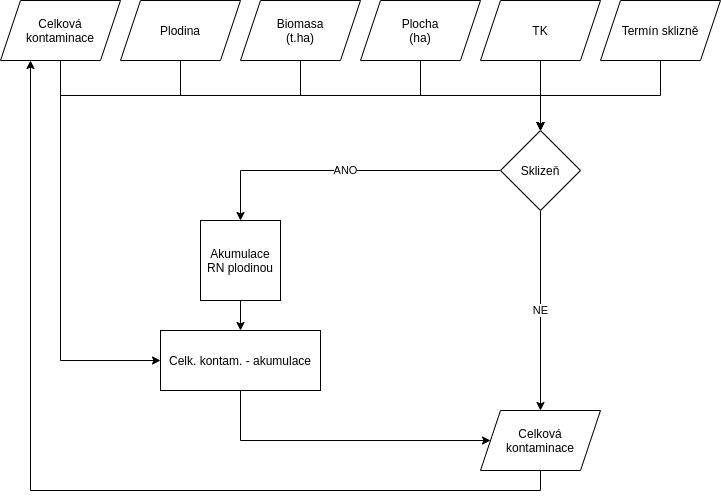

The diagram above was exported from draw.io. Its source (the exported page's mxGraphModel, read from the mxfile embedded in the PNG):
<mxGraphModel dx="2209" dy="811" grid="1" gridSize="10" guides="1" tooltips="1" connect="1" arrows="1" fold="1" page="1" pageScale="1" pageWidth="827" pageHeight="1169" math="0" shadow="0">
  <root>
    <mxCell id="SWfBnred3DBLQhMRfYvF-0" />
    <mxCell id="SWfBnred3DBLQhMRfYvF-1" parent="SWfBnred3DBLQhMRfYvF-0" />
    <mxCell id="SWfBnred3DBLQhMRfYvF-14" style="edgeStyle=orthogonalEdgeStyle;rounded=0;orthogonalLoop=1;jettySize=auto;html=1;exitX=0.5;exitY=1;exitDx=0;exitDy=0;entryX=0.5;entryY=0;entryDx=0;entryDy=0;" parent="SWfBnred3DBLQhMRfYvF-1" source="SWfBnred3DBLQhMRfYvF-2" target="SWfBnred3DBLQhMRfYvF-9" edge="1">
      <mxGeometry relative="1" as="geometry" />
    </mxCell>
    <mxCell id="SWfBnred3DBLQhMRfYvF-21" style="edgeStyle=orthogonalEdgeStyle;rounded=0;orthogonalLoop=1;jettySize=auto;html=1;exitX=0.5;exitY=1;exitDx=0;exitDy=0;entryX=0.5;entryY=1;entryDx=0;entryDy=0;" parent="SWfBnred3DBLQhMRfYvF-1" source="SWfBnred3DBLQhMRfYvF-28" target="SWfBnred3DBLQhMRfYvF-28" edge="1">
      <mxGeometry relative="1" as="geometry">
        <mxPoint x="90" y="460" as="targetPoint" />
      </mxGeometry>
    </mxCell>
    <mxCell id="SWfBnred3DBLQhMRfYvF-2" value="Celková&lt;br&gt;kontaminace" style="shape=parallelogram;perimeter=parallelogramPerimeter;whiteSpace=wrap;html=1;fixedSize=1;" parent="SWfBnred3DBLQhMRfYvF-1" vertex="1">
      <mxGeometry x="-110" y="90" width="120" height="60" as="geometry" />
    </mxCell>
    <mxCell id="SWfBnred3DBLQhMRfYvF-17" style="edgeStyle=orthogonalEdgeStyle;rounded=0;orthogonalLoop=1;jettySize=auto;html=1;exitX=0.5;exitY=1;exitDx=0;exitDy=0;" parent="SWfBnred3DBLQhMRfYvF-1" source="SWfBnred3DBLQhMRfYvF-3" target="SWfBnred3DBLQhMRfYvF-9" edge="1">
      <mxGeometry relative="1" as="geometry">
        <mxPoint x="100" y="220" as="targetPoint" />
      </mxGeometry>
    </mxCell>
    <mxCell id="SWfBnred3DBLQhMRfYvF-3" value="Biomasa&lt;br&gt;(t.ha)" style="shape=parallelogram;perimeter=parallelogramPerimeter;whiteSpace=wrap;html=1;fixedSize=1;" parent="SWfBnred3DBLQhMRfYvF-1" vertex="1">
      <mxGeometry x="130" y="90" width="120" height="60" as="geometry" />
    </mxCell>
    <mxCell id="SWfBnred3DBLQhMRfYvF-10" style="edgeStyle=orthogonalEdgeStyle;rounded=0;orthogonalLoop=1;jettySize=auto;html=1;exitX=0.5;exitY=1;exitDx=0;exitDy=0;" parent="SWfBnred3DBLQhMRfYvF-1" source="SWfBnred3DBLQhMRfYvF-4" target="SWfBnred3DBLQhMRfYvF-9" edge="1">
      <mxGeometry relative="1" as="geometry" />
    </mxCell>
    <mxCell id="SWfBnred3DBLQhMRfYvF-4" value="Termín sklizně" style="shape=parallelogram;perimeter=parallelogramPerimeter;whiteSpace=wrap;html=1;fixedSize=1;" parent="SWfBnred3DBLQhMRfYvF-1" vertex="1">
      <mxGeometry x="490" y="90" width="120" height="60" as="geometry" />
    </mxCell>
    <mxCell id="SWfBnred3DBLQhMRfYvF-19" style="edgeStyle=orthogonalEdgeStyle;rounded=0;orthogonalLoop=1;jettySize=auto;html=1;exitX=0.5;exitY=1;exitDx=0;exitDy=0;entryX=0.5;entryY=0;entryDx=0;entryDy=0;" parent="SWfBnred3DBLQhMRfYvF-1" source="SWfBnred3DBLQhMRfYvF-5" target="SWfBnred3DBLQhMRfYvF-9" edge="1">
      <mxGeometry relative="1" as="geometry">
        <mxPoint x="100" y="220" as="targetPoint" />
      </mxGeometry>
    </mxCell>
    <mxCell id="SWfBnred3DBLQhMRfYvF-5" value="TK" style="shape=parallelogram;perimeter=parallelogramPerimeter;whiteSpace=wrap;html=1;fixedSize=1;" parent="SWfBnred3DBLQhMRfYvF-1" vertex="1">
      <mxGeometry x="370" y="90" width="120" height="60" as="geometry" />
    </mxCell>
    <mxCell id="SWfBnred3DBLQhMRfYvF-18" style="edgeStyle=orthogonalEdgeStyle;rounded=0;orthogonalLoop=1;jettySize=auto;html=1;exitX=0.5;exitY=1;exitDx=0;exitDy=0;entryX=0.5;entryY=0;entryDx=0;entryDy=0;" parent="SWfBnred3DBLQhMRfYvF-1" source="SWfBnred3DBLQhMRfYvF-6" target="SWfBnred3DBLQhMRfYvF-9" edge="1">
      <mxGeometry relative="1" as="geometry">
        <mxPoint x="100" y="220" as="targetPoint" />
      </mxGeometry>
    </mxCell>
    <mxCell id="SWfBnred3DBLQhMRfYvF-6" value="Plocha&lt;br&gt;(ha)" style="shape=parallelogram;perimeter=parallelogramPerimeter;whiteSpace=wrap;html=1;fixedSize=1;" parent="SWfBnred3DBLQhMRfYvF-1" vertex="1">
      <mxGeometry x="250" y="90" width="120" height="60" as="geometry" />
    </mxCell>
    <mxCell id="SWfBnred3DBLQhMRfYvF-16" style="edgeStyle=orthogonalEdgeStyle;rounded=0;orthogonalLoop=1;jettySize=auto;html=1;exitX=0.5;exitY=1;exitDx=0;exitDy=0;entryX=0.5;entryY=0;entryDx=0;entryDy=0;" parent="SWfBnred3DBLQhMRfYvF-1" source="SWfBnred3DBLQhMRfYvF-7" target="SWfBnred3DBLQhMRfYvF-9" edge="1">
      <mxGeometry relative="1" as="geometry">
        <mxPoint x="100" y="220" as="targetPoint" />
      </mxGeometry>
    </mxCell>
    <mxCell id="SWfBnred3DBLQhMRfYvF-7" value="Plodina" style="shape=parallelogram;perimeter=parallelogramPerimeter;whiteSpace=wrap;html=1;fixedSize=1;" parent="SWfBnred3DBLQhMRfYvF-1" vertex="1">
      <mxGeometry x="10" y="90" width="120" height="60" as="geometry" />
    </mxCell>
    <mxCell id="SWfBnred3DBLQhMRfYvF-31" style="edgeStyle=orthogonalEdgeStyle;rounded=0;orthogonalLoop=1;jettySize=auto;html=1;exitX=0.5;exitY=1;exitDx=0;exitDy=0;entryX=0.5;entryY=0;entryDx=0;entryDy=0;" parent="SWfBnred3DBLQhMRfYvF-1" source="SWfBnred3DBLQhMRfYvF-8" target="SWfBnred3DBLQhMRfYvF-28" edge="1">
      <mxGeometry relative="1" as="geometry" />
    </mxCell>
    <mxCell id="SWfBnred3DBLQhMRfYvF-8" value="Akumulace RN plodinou" style="whiteSpace=wrap;html=1;aspect=fixed;" parent="SWfBnred3DBLQhMRfYvF-1" vertex="1">
      <mxGeometry x="90" y="310" width="80" height="80" as="geometry" />
    </mxCell>
    <mxCell id="SWfBnred3DBLQhMRfYvF-11" value="ANO" style="edgeStyle=orthogonalEdgeStyle;rounded=0;orthogonalLoop=1;jettySize=auto;html=1;exitX=0;exitY=0.5;exitDx=0;exitDy=0;entryX=0.5;entryY=0;entryDx=0;entryDy=0;" parent="SWfBnred3DBLQhMRfYvF-1" source="SWfBnred3DBLQhMRfYvF-9" target="SWfBnred3DBLQhMRfYvF-8" edge="1">
      <mxGeometry relative="1" as="geometry" />
    </mxCell>
    <mxCell id="SWfBnred3DBLQhMRfYvF-13" value="NE" style="edgeStyle=orthogonalEdgeStyle;rounded=0;orthogonalLoop=1;jettySize=auto;html=1;exitX=0.5;exitY=1;exitDx=0;exitDy=0;" parent="SWfBnred3DBLQhMRfYvF-1" source="SWfBnred3DBLQhMRfYvF-9" target="SWfBnred3DBLQhMRfYvF-12" edge="1">
      <mxGeometry relative="1" as="geometry" />
    </mxCell>
    <mxCell id="SWfBnred3DBLQhMRfYvF-9" value="Sklizeň" style="rhombus;whiteSpace=wrap;html=1;" parent="SWfBnred3DBLQhMRfYvF-1" vertex="1">
      <mxGeometry x="390" y="220" width="80" height="80" as="geometry" />
    </mxCell>
    <mxCell id="SWfBnred3DBLQhMRfYvF-27" style="edgeStyle=orthogonalEdgeStyle;rounded=0;orthogonalLoop=1;jettySize=auto;html=1;exitX=0.5;exitY=1;exitDx=0;exitDy=0;entryX=0.25;entryY=1;entryDx=0;entryDy=0;" parent="SWfBnred3DBLQhMRfYvF-1" source="SWfBnred3DBLQhMRfYvF-12" target="SWfBnred3DBLQhMRfYvF-2" edge="1">
      <mxGeometry relative="1" as="geometry" />
    </mxCell>
    <mxCell id="SWfBnred3DBLQhMRfYvF-12" value="Celková&lt;br&gt;kontaminace" style="shape=parallelogram;perimeter=parallelogramPerimeter;whiteSpace=wrap;html=1;fixedSize=1;" parent="SWfBnred3DBLQhMRfYvF-1" vertex="1">
      <mxGeometry x="370" y="500" width="120" height="60" as="geometry" />
    </mxCell>
    <mxCell id="SWfBnred3DBLQhMRfYvF-26" style="edgeStyle=orthogonalEdgeStyle;rounded=0;orthogonalLoop=1;jettySize=auto;html=1;exitX=0.5;exitY=1;exitDx=0;exitDy=0;entryX=0;entryY=0.5;entryDx=0;entryDy=0;" parent="SWfBnred3DBLQhMRfYvF-1" source="SWfBnred3DBLQhMRfYvF-28" target="SWfBnred3DBLQhMRfYvF-12" edge="1">
      <mxGeometry relative="1" as="geometry">
        <mxPoint x="130" y="500" as="sourcePoint" />
        <Array as="points">
          <mxPoint x="130" y="530" />
        </Array>
      </mxGeometry>
    </mxCell>
    <mxCell id="SWfBnred3DBLQhMRfYvF-28" value="Celk. kontam. - akumulace" style="rounded=0;whiteSpace=wrap;html=1;" parent="SWfBnred3DBLQhMRfYvF-1" vertex="1">
      <mxGeometry x="50" y="420" width="160" height="60" as="geometry" />
    </mxCell>
    <mxCell id="SWfBnred3DBLQhMRfYvF-29" style="edgeStyle=orthogonalEdgeStyle;rounded=0;orthogonalLoop=1;jettySize=auto;html=1;exitX=0.5;exitY=1;exitDx=0;exitDy=0;entryX=0;entryY=0.5;entryDx=0;entryDy=0;" parent="SWfBnred3DBLQhMRfYvF-1" source="SWfBnred3DBLQhMRfYvF-2" target="SWfBnred3DBLQhMRfYvF-28" edge="1">
      <mxGeometry relative="1" as="geometry">
        <mxPoint x="-50" y="150" as="sourcePoint" />
        <mxPoint x="90" y="460" as="targetPoint" />
      </mxGeometry>
    </mxCell>
  </root>
</mxGraphModel>